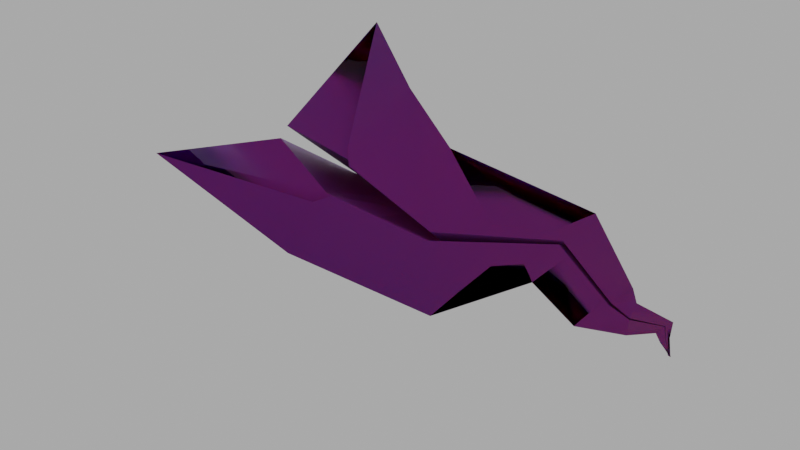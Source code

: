 # Source: paperplane2.blend  (saved by Blender 2.93.20; exported with 4.5.12 LTS)
import bpy
from mathutils import Matrix  # noqa: F401  (used for matrix-valued properties, if any)

bpy.ops.wm.read_factory_settings(use_empty=True)
scene = bpy.context.scene
scene.name = 'Scene'

# ---- collections
col_collection = bpy.data.collections.new('Collection'); scene.collection.children.link(col_collection)

# ---- materials (node trees are filled in below, after node groups)
mat_papel1 = bpy.data.materials.new('papel1')
mat_papel1.alpha_threshold = 0.0
mat_papel1.use_transparent_shadow = False
mat_papel1.line_color = (0.0, 0.0, 0.0, 1.0)
mat_papel2 = bpy.data.materials.new('papel2')
mat_papel2.use_transparent_shadow = False

# ---- node groups
ng_auto_smooth = bpy.data.node_groups.new('Auto Smooth', 'GeometryNodeTree')
_s = ng_auto_smooth.interface.new_socket(name='Geometry', in_out='OUTPUT', socket_type='NodeSocketGeometry')
_s = ng_auto_smooth.interface.new_socket(name='Geometry', in_out='INPUT', socket_type='NodeSocketGeometry')
_s = ng_auto_smooth.interface.new_socket(name='Angle', in_out='INPUT', socket_type='NodeSocketFloat')
_s.subtype = 'ANGLE'
_s.min_value = 0.0
_s.max_value = 3.142
ng_auto_smooth.is_modifier = True
_N = ng_auto_smooth.nodes; _L = ng_auto_smooth.links
n0 = _N.new('NodeGroupOutput'); n0.name = 'Group Output'; n0.location = (480, -100)
n1 = _N.new('NodeGroupInput'); n1.name = 'Group Input'; n1.location = (-420, -300)
n2 = _N.new('NodeGroupInput'); n2.name = 'Group Input.001'; n2.location = (-60, -100)
n3 = _N.new('GeometryNodeSetShadeSmooth'); n3.name = 'Set Shade Smooth'; n3.location = (120, -100)
n3.domain = 'EDGE'
n4 = _N.new('GeometryNodeSetShadeSmooth'); n4.name = 'Set Shade Smooth.001'; n4.location = (300, -100)
n5 = _N.new('GeometryNodeInputMeshEdgeAngle'); n5.name = 'Edge Angle'; n5.location = (-420, -220)
n6 = _N.new('GeometryNodeInputEdgeSmooth'); n6.name = 'Is Edge Smooth'; n6.location = (-60, -160)
n7 = _N.new('GeometryNodeInputShadeSmooth'); n7.name = 'Is Face Smooth'; n7.location = (-240, -340)
n8 = _N.new('FunctionNodeBooleanMath'); n8.name = 'Boolean Math'; n8.location = (-60, -220)
n9 = _N.new('FunctionNodeCompare'); n9.name = 'Compare'; n9.location = (-240, -180)
n9.operation = 'LESS_EQUAL'
_L.new(n5.outputs[0], n9.inputs[0])
_L.new(n4.outputs[0], n0.inputs[0])
_L.new(n1.outputs[1], n9.inputs[1])
_L.new(n9.outputs[0], n8.inputs[0])
_L.new(n7.outputs[0], n8.inputs[1])
_L.new(n2.outputs[0], n3.inputs[0])
_L.new(n6.outputs[0], n3.inputs[1])
_L.new(n3.outputs[0], n4.inputs[0])
_L.new(n8.outputs[0], n3.inputs[2])
n0.is_active_output = True

# ---- material node trees
mat_papel1.use_nodes = True; mat_papel1.node_tree.nodes.clear()
_N = mat_papel1.node_tree.nodes; _L = mat_papel1.node_tree.links
n0 = _N.new('ShaderNodeOutputMaterial'); n0.name = 'Material Output'; n0.location = (300, 300)
n1 = _N.new('ShaderNodeBsdfPrincipled'); n1.name = 'Principled BSDF'; n1.location = (10, 300)
n1.distribution = 'GGX'
n1.subsurface_method = 'BURLEY'
n1.inputs[0].default_value = (0.0584, 0.0001799, 0.1411, 1.0)
n1.inputs[1].default_value = 0.1864
n1.inputs[2].default_value = 0.7591
n1.inputs[3].default_value = 1.45
n1.inputs[8].default_value = 1.0
n1.inputs[10].default_value = 0.02
n1.inputs[13].default_value = 0.5773
n1.inputs[27].default_value = (0.0, 0.0, 0.0, 1.0)
n1.inputs[28].default_value = 1.0
n2 = _N.new('ShaderNodeNormalMap'); n2.name = 'Normal Map'; n2.location = (-242, -81)
n2.inputs[0].default_value = 0.04
n3 = _N.new('ShaderNodeTexNoise'); n3.name = 'Noise Texture'; n3.location = (-456, -71)
n3.inputs[2].default_value = 9.4
n3.inputs[3].default_value = 2.9
n3.inputs[4].default_value = 0.6917
n4 = _N.new('ShaderNodeTexCoord'); n4.name = 'Texture Coordinate'; n4.location = (-958, -54)
n5 = _N.new('ShaderNodeMapping'); n5.name = 'Mapping'; n5.location = (-748, -37)
n5.width = 240
n5.inputs[3].default_value = (2.7, 2.7, -0.1)
_L.new(n1.outputs[0], n0.inputs[0])
_L.new(n3.outputs[1], n2.inputs[1])
_L.new(n5.outputs[0], n3.inputs[0])
_L.new(n4.outputs[0], n5.inputs[0])
_L.new(n2.outputs[0], n1.inputs[5])
n0.is_active_output = True
mat_papel2.use_nodes = True; mat_papel2.node_tree.nodes.clear()
_N = mat_papel2.node_tree.nodes; _L = mat_papel2.node_tree.links
n0 = _N.new('ShaderNodeOutputMaterial'); n0.name = 'Material Output'; n0.location = (300, 300)
n1 = _N.new('ShaderNodeBsdfPrincipled'); n1.name = 'Principled BSDF'; n1.location = (10, 300)
n1.distribution = 'GGX'
n1.subsurface_method = 'BURLEY'
n1.inputs[0].default_value = (0.4684, 0.007812, 0.01906, 1.0)
n1.inputs[1].default_value = 0.2318
n1.inputs[2].default_value = 0.4045
n1.inputs[3].default_value = 1.45
n1.inputs[8].default_value = 1.0
n1.inputs[10].default_value = 0.02
n1.inputs[13].default_value = 0.3818
n1.inputs[27].default_value = (0.0, 0.0, 0.0, 1.0)
n1.inputs[28].default_value = 1.0
n2 = _N.new('ShaderNodeNormalMap'); n2.name = 'Normal Map'; n2.location = (-242, -81)
n2.inputs[0].default_value = 0.04
n3 = _N.new('ShaderNodeTexNoise'); n3.name = 'Noise Texture'; n3.location = (-456, -71)
n3.inputs[2].default_value = 9.4
n3.inputs[3].default_value = 2.9
n3.inputs[4].default_value = 0.6917
n4 = _N.new('ShaderNodeTexCoord'); n4.name = 'Texture Coordinate'; n4.location = (-958, -54)
n5 = _N.new('ShaderNodeMapping'); n5.name = 'Mapping'; n5.location = (-748, -37)
n5.width = 240
n5.inputs[3].default_value = (2.7, 2.7, -0.1)
_L.new(n3.outputs[1], n2.inputs[1])
_L.new(n2.outputs[0], n1.inputs[5])
_L.new(n5.outputs[0], n3.inputs[0])
_L.new(n4.outputs[0], n5.inputs[0])
_L.new(n1.outputs[0], n0.inputs[0])
n0.is_active_output = True

# ---- world
world_world = bpy.data.worlds.new('World'); scene.world = world_world
world_world.use_nodes = True; world_world.node_tree.nodes.clear()
_N = world_world.node_tree.nodes; _L = world_world.node_tree.links
n0 = _N.new('ShaderNodeOutputWorld'); n0.name = 'World Output'; n0.location = (300, 300)
n1 = _N.new('ShaderNodeBackground'); n1.name = 'Background'; n1.location = (10, 300)
n1.inputs[0].default_value = (1.0, 1.0, 1.0, 1.0)
n1.inputs[1].default_value = 0.42
_L.new(n1.outputs[0], n0.inputs[0])
n0.is_active_output = True
world_world.color = (0.05088, 0.05088, 0.05088)
world_world.use_sun_shadow = False
world_world.sun_shadow_jitter_overblur = 0.0

# ---- cameras
cam_camera = bpy.data.cameras.new('Camera')

# ---- lights
light_area = bpy.data.lights.new('Area', 'POINT')
light_area.color = (1.0, 0.0, 0.183)
light_area.transmission_factor = 0.0
light_area.use_custom_distance = True
light_area.cutoff_distance = 99.62
light_area.use_shadow = False
light_area.energy = 2e+05
light_area.shadow_soft_size = 50.0
light_area.shadow_maximum_resolution = 0.006
light_area.use_absolute_resolution = True
light_area_001 = bpy.data.lights.new('Area.001', 'POINT')
light_area_001.transmission_factor = 0.0
light_area_001.use_custom_distance = True
light_area_001.cutoff_distance = 99.98
light_area_001.energy = 5e+05
light_area_001.shadow_soft_size = 70.0
light_area_001.shadow_maximum_resolution = 0.006
light_area_001.use_absolute_resolution = True
light_area_002 = bpy.data.lights.new('Area.002', 'POINT')
light_area_002.color = (1.0, 0.6089, 0.0)
light_area_002.transmission_factor = 0.0
light_area_002.use_custom_distance = True
light_area_002.cutoff_distance = 100.0
light_area_002.energy = 1e+05
light_area_002.shadow_soft_size = 50.0
light_area_002.shadow_maximum_resolution = 0.006
light_area_002.use_absolute_resolution = True

# ---- meshes
me_plane_001 = bpy.data.meshes.new('Plane.001')
me_plane_001.from_pydata([(-0.3489, 0.8463, -0.3396), (-0.1408, 0.4494, 0.3546), (-0.1406, 0.4495, 0.3551), (-0.1398, 0.4483, 0.3563), (-0.14, 0.4482, 0.3558), (-0.1444, 0.4515, 0.352), (-0.1442, 0.4517, 0.3525), (-0.1429, 0.4512, 0.3539), (-0.143, 0.451, 0.3533), (-0.3491, 0.8456, -0.34), (-0.03147, 0.5008, -0.07114), (-0.03151, 0.5008, -0.0711), (-0.03068, 0.5001, -0.07061), (-0.03077, 0.5001, -0.07071), (-0.03095, 0.5006, -0.0708), (-0.031, 0.5005, -0.07084), (-0.05898, 0.1445, 1.906), (-0.0005555, 0.01288, -0.05932), (0.6548, 0.2597, -0.1701), (0.0004186, 0.4656, 0.3759), (0.000273, 0.4658, 0.3764), (-0.0004851, 0.4646, 0.3776), (-0.0003397, 0.4644, 0.377), (0.004061, 0.4677, 0.3732), (0.003912, 0.4679, 0.3738), (0.002537, 0.4674, 0.3751), (0.002684, 0.4672, 0.3746), (0.655, 0.259, -0.1705), (0.03147, 0.5008, -0.07114), (0.03151, 0.5008, -0.0711), (0.03068, 0.5001, -0.07061), (0.03077, 0.5001, -0.07071), (0.03095, 0.5006, -0.0708), (0.031, 0.5005, -0.07084), (-0.04084, 0.1628, 0.4949), (-0.04084, 0.1631, 0.4954), (-0.04084, 0.1633, 0.4948), (-0.05837, 0.1458, 1.898), (-0.05837, 0.1443, 1.908), (-0.05837, 0.1446, 1.906), (-0.05837, 0.1443, 1.906), (-0.05776, 0.1445, 1.906), (-0.05837, 0.1446, 1.906), (-1.458e-09, 0.01243, -0.05945), (0.0005555, 0.01288, -0.05932), (0.02525, 0.4411, 0.3135), (-0.07685, 0.3613, 0.8892), (0.1243, 0.2774, 1.39), (0.008231, 0.2103, 1.648), (-0.009544, 0.2508, 1.767), (0.02425, 0.1947, 1.866), (0.02088, 0.195, 1.864), (-0.01621, 0.2506, 1.768), (-0.00305, 0.211, 1.643), (0.1049, 0.2783, 1.385), (-0.1122, 0.3598, 0.8993), (-0.1429, 0.4216, 0.281), (0.02435, 0.1975, 1.866), (-0.009336, 0.2564, 1.766), (0.008574, 0.2196, 1.648), (0.1249, 0.2935, 1.391), (-0.07575, 0.3911, 0.8886), (0.06699, 0.4733, 0.3206), (0.06711, 0.4735, 0.3208), (0.02428, 0.1947, 1.866), (-0.009484, 0.2508, 1.766), (0.008329, 0.2103, 1.648), (0.1244, 0.2774, 1.39), (-0.07653, 0.3614, 0.889), (0.0257, 0.4412, 0.3136), (-0.4476, 0.4013, 0.2289), (-0.3638, 0.2561, 0.9771), (-0.06031, 0.2648, 1.338), (-0.1253, 0.2798, 1.6), (-0.06643, 0.2426, 1.778), (-0.0115, 0.1942, 1.844), (0.02501, 0.4407, 0.3134), (-0.07705, 0.361, 0.8893), (0.1241, 0.2773, 1.39), (0.008089, 0.2102, 1.647), (-0.009681, 0.2507, 1.767), (0.02413, 0.1948, 1.866), (-0.1422, 0.421, 0.2811), (-0.1117, 0.3595, 0.8991), (0.1052, 0.2781, 1.385), (-0.002804, 0.2109, 1.643), (-0.01601, 0.2505, 1.768), (0.02104, 0.1951, 1.864), (-0.204, 0.4527, 0.2696), (0.4093, 0.3821, 0.3818), (0.2424, 0.4531, 0.8253), (0.2667, 0.2532, 1.43), (0.08842, 0.1948, 1.682), (0.04648, 0.2455, 1.755), (0.04756, 0.1896, 1.88), (-0.1114, 0.3883, 0.899), (0.1053, 0.294, 1.385), (-0.00278, 0.2202, 1.643), (-0.01605, 0.2559, 1.768), (0.02096, 0.1978, 1.864), (0.4094, 0.3816, 0.3818), (0.2424, 0.4527, 0.8253), (0.2667, 0.253, 1.43), (0.08843, 0.1947, 1.682), (0.04649, 0.2454, 1.755), (0.04757, 0.1896, 1.88), (0.02257, 0.1703, 1.865), (-0.01291, 0.2002, 1.767), (0.002577, 0.1239, 1.645), (0.1145, 0.1274, 1.388), (-0.09477, 0.08454, 0.8941), (-0.0004565, 0.04244, 0.3088), (-0.4476, 0.4007, 0.2289), (-0.3638, 0.2557, 0.9771), (-0.06034, 0.2645, 1.338), (-0.1253, 0.2796, 1.6), (-0.06644, 0.2426, 1.778), (-0.01151, 0.1941, 1.844), (-0.2041, 0.4529, 0.2698), (-0.07738, 0.39, 0.889), (0.124, 0.293, 1.39), (0.008064, 0.2193, 1.648), (-0.009643, 0.2562, 1.766), (0.0242, 0.1974, 1.866), (0.02101, 0.1977, 1.864), (-0.01595, 0.2558, 1.768), (-0.002607, 0.2199, 1.643), (0.1056, 0.2935, 1.385), (-0.1109, 0.3876, 0.8989), (0.02262, 0.1703, 1.865), (-0.0128, 0.2002, 1.767), (0.002775, 0.1239, 1.645), (0.1149, 0.1274, 1.388), (-0.09414, 0.08454, 0.8941), (0.0004565, 0.04244, 0.3088), (-0.114, 0.3893, 0.8997), (0.1039, 0.2947, 1.385), (-0.003618, 0.2206, 1.643), (-0.01654, 0.2561, 1.768), (0.02071, 0.1979, 1.864), (0.02259, 0.1862, 1.865), (-0.01286, 0.2337, 1.767), (0.002676, 0.1822, 1.645), (0.1147, 0.2291, 1.388), (-0.09446, 0.2719, 0.8943), (0.02415, 0.1973, 1.866), (-0.009745, 0.256, 1.767), (0.007895, 0.2191, 1.648), (0.1237, 0.2926, 1.39), (-0.07792, 0.3893, 0.8892), (-0.1424, 0.4214, 0.2811), (-0.1119, 0.3598, 0.8991), (0.105, 0.2782, 1.385), (-0.002949, 0.211, 1.643), (-0.01615, 0.2506, 1.768), (0.02091, 0.195, 1.864), (-0.07476, 0.3913, 0.8884), (0.1254, 0.2936, 1.391), (0.008881, 0.2197, 1.648), (-0.009151, 0.2564, 1.766), (0.02444, 0.1975, 1.866), (0.02081, 0.1979, 1.864), (-0.01636, 0.2561, 1.768), (-0.003303, 0.2205, 1.643), (0.1044, 0.2945, 1.385), (-0.113, 0.3892, 0.8994), (-1.098e-08, 0.04166, 0.3089), (-0.09446, 0.08328, 0.8941), (0.1147, 0.1256, 1.388), (0.002676, 0.1219, 1.645), (-0.01286, 0.1981, 1.767), (0.02259, 0.1681, 1.865), (-0.01974, 0.1867, 1.881), (-0.01887, 0.1746, 1.882), (-0.01472, 0.1866, 1.885), (-0.01476, 0.188, 1.885), (-0.03224, 0.1868, 1.871), (-0.01642, 0.1868, 1.884), (-0.0165, 0.1883, 1.884), (-0.01626, 0.1882, 1.884), (-0.01911, 0.1747, 1.882), (-0.01482, 0.188, 1.885), (-0.01632, 0.1868, 1.884), (-0.01642, 0.1883, 1.884), (-0.01472, 0.1866, 1.885), (-0.004504, 0.1835, 1.893), (-0.01492, 0.1879, 1.885), (-0.01485, 0.1723, 1.885), (-0.03223, 0.1868, 1.871), (-0.01821, 0.1865, 1.882), (-0.01491, 0.188, 1.885), (-0.004456, 0.1835, 1.893), (-0.01564, 0.182, 1.884), (-0.01631, 0.1882, 1.884)], [], [(2, 95, 128, 3), (0, 11, 56, 70), (37, 172, 180), (0, 70, 112, 9), (2, 3, 4, 1), (6, 7, 8, 5), (7, 2, 1, 8), (0, 118, 88), (42, 40, 192, 179), (0, 10, 11), (2, 7, 165, 95), (42, 182, 177), (11, 10, 15, 14), (13, 12, 14, 15), (16, 42, 178, 188), (37, 180, 187, 38), (42, 183, 178), (14, 12, 82, 150), (17, 12, 13), (20, 21, 149, 119), (18, 89, 69, 29), (37, 173, 189), (18, 89, 100, 27), (20, 19, 22, 21), (24, 23, 26, 25), (25, 26, 19, 20), (18, 62, 63), (42, 186, 192, 40), (18, 29, 28), (20, 119, 61, 25), (34, 35, 36), (42, 174, 184), (29, 32, 33, 28), (31, 33, 32, 30), (41, 185, 175, 42), (37, 38, 187, 173), (42, 175, 181), (32, 45, 76, 30), (37, 42, 40, 39, 38), (44, 31, 30), (89, 90, 68, 69), (90, 91, 67, 68), (91, 92, 66, 67), (92, 93, 65, 66), (93, 94, 64, 65), (94, 185, 184, 64), (100, 89, 90, 101), (101, 90, 91, 102), (102, 91, 92, 103), (103, 92, 93, 104), (104, 93, 94, 105), (105, 94, 185, 191), (62, 23, 24, 63), (94, 93, 159, 160), (93, 92, 158, 159), (92, 91, 157, 158), (91, 90, 156, 157), (90, 89, 63, 24, 156), (89, 18, 63), (160, 159, 58, 57), (159, 158, 59, 58), (158, 157, 60, 59), (157, 156, 61, 60), (156, 24, 25, 61), (56, 55, 71, 70), (55, 54, 72, 71), (54, 53, 73, 72), (53, 52, 74, 73), (52, 51, 75, 74), (51, 182, 188, 75), (70, 71, 113, 112), (71, 72, 114, 113), (72, 73, 115, 114), (73, 74, 116, 115), (74, 75, 117, 116), (75, 188, 176, 117), (118, 6, 5, 88), (51, 52, 154, 155), (52, 53, 153, 154), (53, 54, 152, 153), (54, 55, 151, 152), (55, 56, 150, 151), (56, 11, 14, 150), (106, 107, 170, 171), (107, 108, 169, 170), (108, 109, 168, 169), (109, 110, 167, 168), (110, 111, 166, 167), (111, 17, 43, 166), (82, 83, 151, 150), (83, 84, 152, 151), (84, 85, 153, 152), (85, 86, 154, 153), (86, 87, 155, 154), (87, 172, 177, 155), (149, 148, 120, 119), (148, 147, 121, 120), (147, 146, 122, 121), (146, 145, 123, 122), (145, 186, 190, 123), (129, 130, 80, 81), (130, 131, 79, 80), (131, 132, 78, 79), (132, 133, 77, 78), (133, 134, 76, 77), (134, 44, 30, 76), (145, 146, 141, 140), (146, 147, 142, 141), (147, 148, 143, 142), (148, 149, 144, 143), (149, 21, 35, 144), (119, 120, 60, 61), (120, 121, 59, 60), (121, 122, 58, 59), (122, 123, 57, 58), (123, 190, 181, 57), (50, 49, 65, 64), (49, 48, 66, 65), (48, 47, 67, 66), (47, 46, 68, 67), (46, 45, 69, 68), (45, 32, 29, 69), (171, 170, 130, 129), (170, 169, 131, 130), (169, 168, 132, 131), (168, 167, 133, 132), (167, 166, 134, 133), (166, 43, 44, 134), (95, 96, 127, 128), (96, 97, 126, 127), (97, 98, 125, 126), (98, 99, 124, 125), (99, 193, 179, 124), (87, 86, 107, 106), (86, 85, 108, 107), (85, 84, 109, 108), (84, 83, 110, 109), (83, 82, 111, 110), (82, 12, 17, 111), (45, 46, 77, 76), (46, 47, 78, 77), (47, 48, 79, 78), (48, 49, 80, 79), (49, 50, 81, 80), (50, 174, 189, 81), (140, 141, 125, 124), (141, 142, 126, 125), (142, 143, 127, 126), (143, 144, 128, 127), (144, 35, 3, 128), (165, 164, 96, 95), (164, 163, 97, 96), (163, 162, 98, 97), (162, 161, 99, 98), (161, 183, 193, 99), (139, 138, 74, 75), (138, 137, 73, 74), (137, 136, 72, 73), (136, 135, 71, 72), (135, 6, 118, 70, 71), (118, 0, 70), (161, 162, 138, 139), (162, 163, 137, 138), (163, 164, 136, 137), (164, 165, 135, 136), (165, 7, 6, 135), (172, 87, 106, 180), (186, 42, 190), (193, 42, 179), (185, 94, 160, 175), (175, 160, 57, 181), (174, 42, 37, 189), (190, 42, 181), (183, 42, 193), (185, 41, 42, 184), (182, 51, 155, 177), (180, 106, 171, 187), (191, 185, 41), (186, 145, 140, 192), (174, 50, 64, 184), (182, 42, 16, 188), (187, 171, 129, 173), (172, 37, 42, 177), (188, 16, 176), (173, 129, 81, 189), (192, 140, 124, 179), (178, 139, 75, 188), (183, 161, 139, 178)])
me_plane_001.polygons.foreach_set('use_smooth', [1, 1, 0, 1, 1, 1, 1, 1, 1, 1, 1, 1, 1, 1, 1, 1, 1, 1, 0, 1, 1, 0, 1, 1, 1, 1, 1, 1, 1, 1, 1, 1, 1, 1, 1, 1, 1, 1, 0, 0, 1, 1, 1, 1, 1, 1, 1, 1, 1, 1, 1, 1, 1, 1, 1, 1, 1, 1, 1, 1, 1, 1, 1, 1, 1, 1, 1, 1, 1, 1, 1, 1, 1, 1, 1, 1, 1, 1, 1, 1, 1, 1, 1, 1, 1, 1, 1, 1, 1, 1, 1, 1, 1, 1, 1, 1, 1, 1, 1, 1, 0, 0, 0, 0, 0, 0, 1, 1, 1, 1, 1, 1, 1, 1, 1, 1, 1, 1, 1, 1, 1, 1, 1, 1, 1, 1, 1, 1, 1, 1, 1, 1, 1, 0, 0, 0, 0, 0, 0, 1, 1, 1, 1, 1, 1, 1, 1, 1, 1, 1, 1, 1, 1, 1, 1, 1, 1, 1, 1, 1, 1, 1, 1, 1, 1, 1, 0, 1, 1, 1, 1, 1, 1, 1, 1, 1, 1, 1, 1, 1, 1, 1, 1, 1, 0, 1, 1, 1])
_uv = me_plane_001.uv_layers.new(name='UVMap')
_uv.uv.foreach_set('vector', [0.9997, 0.3563, 0.7204, 0.2569, 0.7209, 0.2576, 0.9997, 0.357, 0.9999, 0.0007111, 0.0, 0.0, 0.0009228, 0.0001278, 0.7306, 0.0007111, 0.0, 0.0, 0.0, 0.0, 0.0, 0.0, 0.9999, 0.0007111, 0.7306, 0.0007111, 0.7305, 0.0007111, 1.0, 0.0007111, 0.9997, 0.3563, 0.9997, 0.357, 1.0, 0.3571, 1.0, 0.3564, 0.9997, 0.3549, 0.9997, 0.3555, 1.0, 0.3556, 1.0, 0.355, 0.9997, 0.3555, 0.9997, 0.3563, 1.0, 0.3564, 1.0, 0.3556, 0.9999, 0.0007111, 0.9998, 0.3187, 1.0, 0.319, 0.005161, 0.002365, 0.005443, 0.002721, 0.04792, 0.02396, 0.04176, 0.01541, 0.0, 0.0, 0.0, 0.0, 0.0, 0.0, 0.9997, 0.3563, 0.9997, 0.3555, 0.7195, 0.2558, 0.7203, 0.2566, 0.0, 0.0, 0.0, 0.0, 0.0, 0.0, 0.0, 0.0, 0.0, 0.0, 0.0, 0.0, 0.0, 0.0, 0.0, 0.0, 0.0, 0.0, 0.0, 0.0, 0.0, 0.0, 0.005999, 0.0002493, 0.006516, 0.0007832, 0.04297, 0.01378, 0.03659, 0.0002635, 0.0, 0.0, 0.0, 0.0, 0.0, 0.0, 0.0, 0.0, 0.004886, 0.001357, 0.04143, 0.01437, 0.0414, 0.01433, 0.0, 0.0, 0.0, 0.0, 0.0, 0.0, 0.0, 0.0, 0.0, 0.0, 0.0, 0.0, 0.0, 0.0, 0.9997, 0.3563, 0.9997, 0.357, 0.7268, 0.2597, 0.7264, 0.259, 0.9999, 0.0007111, 0.6686, 0.0007111, 0.0009452, 0.000131, 0.0, 0.0, 0.0, 0.0, 0.0, 0.0, 0.0, 0.0, 0.9999, 0.0007111, 0.6686, 0.0007111, 0.6685, 0.0007111, 1.0, 0.0007111, 0.9997, 0.3563, 1.0, 0.3564, 1.0, 0.3571, 0.9997, 0.357, 0.9997, 0.3549, 1.0, 0.355, 1.0, 0.3556, 0.9997, 0.3555, 0.9997, 0.3555, 1.0, 0.3556, 1.0, 0.3564, 0.9997, 0.3563, 0.9999, 0.0007111, 1.0, 0.331, 0.9998, 0.3308, 0.005161, 0.002365, 0.04084, 0.01509, 0.04792, 0.02396, 0.005443, 0.002721, 0.0, 0.0, 0.0, 0.0, 0.0, 0.0, 0.9997, 0.3563, 0.7264, 0.2588, 0.726, 0.2581, 0.9997, 0.3555, 1.0, 0.5, 0.9997, 0.4999, 1.0, 0.4999, 0.0, 0.0, 0.0, 0.0, 0.0, 0.0, 0.0, 0.0, 0.0, 0.0, 0.0, 0.0, 0.0, 0.0, 0.0, 0.0, 0.0, 0.0, 0.0, 0.0, 0.0, 0.0, 0.005999, 0.0002493, 0.02597, 0.0002586, 0.04202, 0.01344, 0.006516, 0.0007832, 0.0, 0.0, 0.0, 0.0, 0.0, 0.0, 0.0, 0.0, 0.004886, 0.001357, 0.04045, 0.014, 0.04048, 0.01403, 0.0, 0.0, 0.0, 0.0, 0.0, 0.0, 0.0, 0.0, 0.0, 0.0, 0.0, 0.0, 0.0, 0.0, 0.0, 0.0, 0.0, 0.0, 0.0, 0.0, 0.0, 0.0, 0.0, 0.0, 0.6686, 0.0007111, 0.5227, 0.0007111, 0.00221, 0.0003062, 0.0009452, 0.000131, 0.5227, 0.0007111, 0.2516, 0.0007111, 0.003542, 0.0004907, 0.00221, 0.0003062, 0.2516, 0.0007111, 0.1441, 0.0007111, 0.004207, 0.0005828, 0.003542, 0.0004907, 0.1441, 0.0007111, 0.1013, 0.0007111, 0.004578, 0.0006342, 0.004207, 0.0005828, 0.1013, 0.0007111, 0.0456, 0.0007111, 0.004853, 0.0006723, 0.004578, 0.0006342, 0.0456, 0.0007111, 0.02608, 0.0007111, 0.004982, 0.0006902, 0.004853, 0.0006723, 0.6685, 0.0007111, 0.6686, 0.0007111, 0.5227, 0.0007111, 0.5226, 0.0007111, 0.5226, 0.0007111, 0.5227, 0.0007111, 0.2516, 0.0007111, 0.2515, 0.0007111, 0.2515, 0.0007111, 0.2516, 0.0007111, 0.1441, 0.0007111, 0.1441, 0.0007111, 0.1441, 0.0007111, 0.1441, 0.0007111, 0.1013, 0.0007111, 0.1013, 0.0007111, 0.1013, 0.0007111, 0.1013, 0.0007111, 0.0456, 0.0007111, 0.0456, 0.0007111, 0.0456, 0.0007111, 0.0456, 0.0007111, 0.02608, 0.0007111, 0.0261, 0.0007111, 1.0, 0.331, 1.0, 0.355, 0.9997, 0.3549, 0.9998, 0.3308, 0.04549, 0.0002676, 0.1012, 0.0002935, 0.1419, 0.04906, 0.07394, 0.02482, 0.1012, 0.0002935, 0.144, 0.0003134, 0.2332, 0.0816, 0.1419, 0.04906, 0.144, 0.0003134, 0.2515, 0.0003633, 0.3972, 0.1401, 0.2332, 0.0816, 0.2515, 0.0003633, 0.5226, 0.0004893, 0.7261, 0.2573, 0.3972, 0.1401, 0.5226, 0.0004893, 0.6685, 0.0005571, 0.9998, 0.3308, 0.9997, 0.3549, 0.7261, 0.2573, 0.6685, 0.0005571, 0.9999, 0.0007111, 0.9998, 0.3308, 0.07242, 0.02535, 0.1405, 0.04956, 0.1406, 0.04968, 0.0725, 0.02543, 0.1405, 0.04956, 0.232, 0.08205, 0.2322, 0.08229, 0.1406, 0.04968, 0.232, 0.08205, 0.3962, 0.1404, 0.3966, 0.1408, 0.2322, 0.08229, 0.3962, 0.1404, 0.7256, 0.2575, 0.726, 0.2581, 0.3966, 0.1408, 0.7256, 0.2575, 0.9997, 0.3549, 0.9997, 0.3555, 0.726, 0.2581, 0.0009228, 0.0001278, 0.002235, 0.0003097, 0.4532, 0.0007111, 0.7306, 0.0007111, 0.002235, 0.0003097, 0.003528, 0.0004888, 0.2888, 0.0007111, 0.4532, 0.0007111, 0.003528, 0.0004888, 0.004195, 0.0005811, 0.1775, 0.0007111, 0.2888, 0.0007111, 0.004195, 0.0005811, 0.004581, 0.0006347, 0.09196, 0.0007111, 0.1775, 0.0007111, 0.004581, 0.0006347, 0.004848, 0.0006716, 0.0604, 0.0007111, 0.09196, 0.0007111, 0.004848, 0.0006716, 0.004979, 0.0006897, 0.03671, 0.0007111, 0.0604, 0.0007111, 0.7306, 0.0007111, 0.4532, 0.0007111, 0.4531, 0.0007111, 0.7305, 0.0007111, 0.4532, 0.0007111, 0.2888, 0.0007111, 0.2888, 0.0007111, 0.4531, 0.0007111, 0.2888, 0.0007111, 0.1775, 0.0007111, 0.1775, 0.0007111, 0.2888, 0.0007111, 0.1775, 0.0007111, 0.09196, 0.0007111, 0.09195, 0.0007111, 0.1775, 0.0007111, 0.09196, 0.0007111, 0.0604, 0.0007111, 0.0604, 0.0007111, 0.09195, 0.0007111, 0.0604, 0.0007111, 0.03671, 0.0007111, 0.03669, 0.0007111, 0.0604, 0.0007111, 0.9998, 0.3187, 0.9997, 0.3549, 1.0, 0.355, 1.0, 0.319, 0.0, 0.0, 0.0, 0.0, 0.0, 0.0, 0.0, 0.0, 0.0, 0.0, 0.0, 0.0, 0.0, 0.0, 0.0, 0.0, 0.0, 0.0, 0.0, 0.0, 0.0, 0.0, 0.0, 0.0, 0.0, 0.0, 0.0, 0.0, 0.0, 0.0, 0.0, 0.0, 0.0, 0.0, 0.0, 0.0, 0.0, 0.0, 0.0, 0.0, 0.0, 0.0, 0.0, 0.0, 0.0, 0.0, 0.0, 0.0, 0.0, 0.0, 0.0, 0.0, 0.0, 0.0, 0.0, 0.0, 0.0, 0.0, 0.0, 0.0, 0.0, 0.0, 0.0, 0.0, 0.0, 0.0, 0.0, 0.0, 0.0, 0.0, 0.0, 0.0, 0.0, 0.0, 0.0, 0.0, 0.0, 0.0, 0.0, 0.0, 0.0, 0.0, 0.0, 0.0, 0.0, 0.0, 0.0, 0.0, 0.0, 0.0, 0.0, 0.0, 0.0, 0.0, 0.0, 0.0, 0.0, 0.0, 0.0, 0.0, 0.0, 0.0, 0.0, 0.0, 0.0, 0.0, 0.0, 0.0, 0.0, 0.0, 0.0, 0.0, 0.0, 0.0, 0.0, 0.0, 0.0, 0.0, 0.0, 0.0, 0.0, 0.0, 0.0, 0.0, 0.0, 0.0, 0.0, 0.0, 0.0, 0.0, 0.0, 0.0, 0.0, 0.0, 0.0, 0.0, 0.0, 0.0, 0.0, 0.0, 0.0, 0.0, 0.0, 0.0, 0.7268, 0.2597, 0.3975, 0.1423, 0.3972, 0.1419, 0.7264, 0.259, 0.3975, 0.1423, 0.2329, 0.08357, 0.2327, 0.08334, 0.3972, 0.1419, 0.2329, 0.08357, 0.141, 0.0508, 0.1409, 0.05067, 0.2327, 0.08334, 0.141, 0.0508, 0.07293, 0.02653, 0.07287, 0.02646, 0.1409, 0.05067, 0.07293, 0.02653, 0.04084, 0.01509, 0.0408, 0.01505, 0.07287, 0.02646, 0.0, 0.0, 0.0, 0.0, 0.0, 0.0, 0.0, 0.0, 0.0, 0.0, 0.0, 0.0, 0.0, 0.0, 0.0, 0.0, 0.0, 0.0, 0.0, 0.0, 0.0, 0.0, 0.0, 0.0, 0.0, 0.0, 0.0, 0.0, 0.0, 0.0, 0.0, 0.0, 0.0, 0.0, 0.0, 0.0, 0.0, 0.0, 0.0, 0.0, 0.0, 0.0, 0.0, 0.0, 0.0, 0.0, 0.0, 0.0, 0.07293, 0.02653, 0.141, 0.0508, 0.1643, 0.08217, 0.08593, 0.04297, 0.141, 0.0508, 0.2329, 0.08357, 0.2746, 0.1373, 0.1643, 0.08217, 0.2329, 0.08357, 0.3975, 0.1423, 0.468, 0.234, 0.2746, 0.1373, 0.3975, 0.1423, 0.7268, 0.2597, 0.849, 0.4245, 0.468, 0.234, 0.7268, 0.2597, 0.9997, 0.357, 0.9997, 0.4999, 0.849, 0.4245, 0.7264, 0.2588, 0.397, 0.1413, 0.3966, 0.1408, 0.726, 0.2581, 0.397, 0.1413, 0.2325, 0.08257, 0.2322, 0.08229, 0.3966, 0.1408, 0.2325, 0.08257, 0.1407, 0.04981, 0.1406, 0.04968, 0.2322, 0.08229, 0.1407, 0.04981, 0.07261, 0.02552, 0.07251, 0.02543, 0.1406, 0.04968, 0.07261, 0.02552, 0.04054, 0.01408, 0.04048, 0.01403, 0.07251, 0.02543, 0.0, 0.0, 0.0, 0.0, 0.0, 0.0, 0.0, 0.0, 0.0, 0.0, 0.0, 0.0, 0.0, 0.0, 0.0, 0.0, 0.0, 0.0, 0.0, 0.0, 0.0, 0.0, 0.0, 0.0, 0.0, 0.0, 0.0, 0.0, 0.0, 0.0, 0.0, 0.0, 0.0, 0.0, 0.0, 0.0, 0.0, 0.0, 0.0, 0.0, 0.0, 0.0, 0.0, 0.0, 0.0, 0.0, 0.0, 0.0, 0.0, 0.0, 0.0, 0.0, 0.0, 0.0, 0.0, 0.0, 0.0, 0.0, 0.0, 0.0, 0.0, 0.0, 0.0, 0.0, 0.0, 0.0, 0.0, 0.0, 0.0, 0.0, 0.0, 0.0, 0.0, 0.0, 0.0, 0.0, 0.0, 0.0, 0.0, 0.0, 0.0, 0.0, 0.0, 0.0, 0.0, 0.0, 0.0, 0.0, 0.0, 0.0, 0.0, 0.0, 0.0, 0.0, 0.0, 0.0, 0.7204, 0.2569, 0.4005, 0.143, 0.4007, 0.1434, 0.7209, 0.2576, 0.4005, 0.143, 0.2356, 0.08437, 0.2357, 0.08457, 0.4007, 0.1434, 0.2356, 0.08437, 0.1401, 0.05038, 0.1402, 0.05051, 0.2357, 0.08457, 0.1401, 0.05038, 0.07412, 0.0269, 0.07415, 0.02696, 0.1402, 0.05051, 0.07412, 0.0269, 0.04172, 0.01537, 0.04176, 0.01541, 0.07415, 0.02696, 0.0, 0.0, 0.0, 0.0, 0.0, 0.0, 0.0, 0.0, 0.0, 0.0, 0.0, 0.0, 0.0, 0.0, 0.0, 0.0, 0.0, 0.0, 0.0, 0.0, 0.0, 0.0, 0.0, 0.0, 0.0, 0.0, 0.0, 0.0, 0.0, 0.0, 0.0, 0.0, 0.0, 0.0, 0.0, 0.0, 0.0, 0.0, 0.0, 0.0, 0.0, 0.0, 0.0, 0.0, 0.0, 0.0, 0.0, 0.0, 0.0, 0.0, 0.0, 0.0, 0.0, 0.0, 0.0, 0.0, 0.0, 0.0, 0.0, 0.0, 0.0, 0.0, 0.0, 0.0, 0.0, 0.0, 0.0, 0.0, 0.0, 0.0, 0.0, 0.0, 0.0, 0.0, 0.0, 0.0, 0.0, 0.0, 0.0, 0.0, 0.0, 0.0, 0.0, 0.0, 0.0, 0.0, 0.0, 0.0, 0.0, 0.0, 0.0, 0.0, 0.0, 0.0, 0.0, 0.0, 0.08593, 0.04297, 0.1643, 0.08217, 0.1402, 0.05051, 0.07415, 0.02696, 0.1643, 0.08217, 0.2746, 0.1373, 0.2357, 0.08457, 0.1402, 0.05051, 0.2746, 0.1373, 0.468, 0.234, 0.4007, 0.1434, 0.2357, 0.08457, 0.468, 0.234, 0.849, 0.4245, 0.7209, 0.2576, 0.4007, 0.1434, 0.849, 0.4245, 0.9997, 0.4999, 0.9997, 0.357, 0.7209, 0.2576, 0.7195, 0.2558, 0.4001, 0.1421, 0.4003, 0.1424, 0.7203, 0.2566, 0.4001, 0.1421, 0.2353, 0.0834, 0.2354, 0.0836, 0.4003, 0.1424, 0.2353, 0.0834, 0.1397, 0.04936, 0.1399, 0.04952, 0.2354, 0.0836, 0.1397, 0.04936, 0.07387, 0.02592, 0.07387, 0.02597, 0.1399, 0.04952, 0.07387, 0.02592, 0.04144, 0.01437, 0.04146, 0.01441, 0.07387, 0.02597, 0.07536, 0.02533, 0.141, 0.04873, 0.09186, 0.0002892, 0.06029, 0.0002745, 0.141, 0.04873, 0.2365, 0.08277, 0.1774, 0.0003289, 0.09186, 0.0002892, 0.2365, 0.08277, 0.4009, 0.1414, 0.2887, 0.0003806, 0.1774, 0.0003289, 0.4009, 0.1414, 0.7192, 0.2549, 0.4531, 0.000457, 0.2887, 0.0003806, 0.7192, 0.2549, 0.9997, 0.3549, 0.9998, 0.3187, 0.7306, 0.000586, 0.4531, 0.000457, 0.9998, 0.3187, 0.9999, 0.0007111, 0.7306, 0.000586, 0.07387, 0.02592, 0.1397, 0.04936, 0.1396, 0.04923, 0.07385, 0.02586, 0.1397, 0.04936, 0.2353, 0.0834, 0.2352, 0.08321, 0.1396, 0.04923, 0.2353, 0.0834, 0.4001, 0.1421, 0.3999, 0.1417, 0.2352, 0.08321, 0.4001, 0.1421, 0.7195, 0.2558, 0.7187, 0.255, 0.3999, 0.1417, 0.7195, 0.2558, 0.9997, 0.3555, 0.9997, 0.3549, 0.7187, 0.255, 0.0, 0.0, 0.0, 0.0, 0.0, 0.0, 0.0, 0.0, 0.04084, 0.01509, 0.00516, 0.002363, 0.0408, 0.01505, 0.04172, 0.01537, 0.00516, 0.002363, 0.04176, 0.01541, 0.02597, 0.0002586, 0.04549, 0.0002676, 0.07394, 0.02482, 0.04202, 0.01344, 0.04045, 0.014, 0.07242, 0.02535, 0.0725, 0.02543, 0.04048, 0.01403, 0.0, 0.0, 0.0, 0.0, 0.0, 0.0, 0.0, 0.0, 0.04054, 0.01408, 0.004888, 0.00136, 0.04048, 0.01403, 0.04144, 0.01437, 0.004888, 0.00136, 0.04146, 0.01441, 0.02608, 0.0007111, 0.006114, 0.0007111, 0.005127, 0.0007102, 0.004982, 0.0006902, 0.0, 0.0, 0.0, 0.0, 0.0, 0.0, 0.0, 0.0, 0.0, 0.0, 0.0, 0.0, 0.0, 0.0, 0.0, 0.0, 0.0261, 0.0007111, 0.02608, 0.0007111, 0.006114, 0.0007111, 0.04084, 0.01509, 0.07293, 0.02653, 0.08593, 0.04297, 0.04792, 0.02396, 0.0, 0.0, 0.0, 0.0, 0.0, 0.0, 0.0, 0.0, 0.004979, 0.0006897, 0.005127, 0.0007102, 0.006114, 0.0007111, 0.03671, 0.0007111, 0.0, 0.0, 0.0, 0.0, 0.0, 0.0, 0.0, 0.0, 0.0, 0.0, 0.0, 0.0, 0.0, 0.0, 0.0, 0.0, 0.03671, 0.0007111, 0.006114, 0.0007111, 0.03669, 0.0007111, 0.0, 0.0, 0.0, 0.0, 0.0, 0.0, 0.0, 0.0, 0.04792, 0.02396, 0.08593, 0.04297, 0.07415, 0.02696, 0.04176, 0.01541, 0.04297, 0.01378, 0.07536, 0.02533, 0.06029, 0.0002745, 0.03659, 0.0002635, 0.04143, 0.01437, 0.07387, 0.02592, 0.07385, 0.02586, 0.0414, 0.01433])
me_plane_001.materials.append(mat_papel1)
me_plane_001.materials.append(mat_papel2)
me_plane_001.use_remesh_fix_poles = True
me_plane_001.use_remesh_preserve_attributes = False
me_plane_001.update()

# ---- objects
ob_plane_001 = bpy.data.objects.new('Plane.001', me_plane_001)
ob_camera = bpy.data.objects.new('Camera', cam_camera)
ob_area = bpy.data.objects.new('Area', light_area)
ob_area_001 = bpy.data.objects.new('Area.001', light_area_001)
ob_area_002 = bpy.data.objects.new('Area.002', light_area_002)

# ---- transforms, parenting, visibility, modifiers, constraints
ob_plane_001.location = (2.733, 1.41, 4.204)
ob_plane_001.rotation_euler = (4.656, -2.264, 1.009)
ob_plane_001.scale = (50.0, 50.0, 50.0)
_m = ob_plane_001.modifiers.new('Solidify', 'SOLIDIFY')
_m.thickness = 0.001
_m.offset = 0.1277
_m = ob_plane_001.modifiers.new('Auto Smooth', 'NODES')
_m.node_group = ng_auto_smooth
_gi = [s.identifier for s in ng_auto_smooth.interface.items_tree if s.item_type == 'SOCKET' and s.in_out == 'INPUT']
_m[_gi[1]] = 0.5236  # Angle
ob_camera.location = (-72.11, 221.8, 119.8)
ob_camera.rotation_euler = (1.068, -2.88e-07, -2.848)
ob_area.location = (30.52, 71.81, 83.69)
ob_area.rotation_euler = (-0.1816, 1.272, 0.6735)
ob_area_001.location = (-2.062, -81.18, 25.82)
ob_area_001.rotation_euler = (1.276, -0.1468, 0.0526)
ob_area_002.location = (-74.29, 97.61, 33.37)
ob_area_002.rotation_euler = (1.431, -0.1381, -2.009)

# ---- collection membership
col_collection.objects.link(ob_plane_001)
col_collection.objects.link(ob_camera)
col_collection.objects.link(ob_area)
col_collection.objects.link(ob_area_001)
col_collection.objects.link(ob_area_002)

# ---- scene / render settings (as saved in the file)
scene.camera = ob_camera
scene.frame_start = 1; scene.frame_end = 250; scene.frame_set(1)
scene.render.engine = 'BLENDER_EEVEE_NEXT'
scene.render.film_transparent = True
scene.cycles.use_denoising = False
scene.cycles.samples = 128
scene.cycles.sampling_pattern = 'TABULATED_SOBOL'
scene.cycles.use_adaptive_sampling = False
scene.cycles.use_light_tree = False
scene.eevee.use_gtao = True
scene.eevee.use_raytracing = True
scene.view_settings.look = 'Very High Contrast'
scene.view_settings.view_transform = 'Filmic'
bpy.context.view_layer.update()
